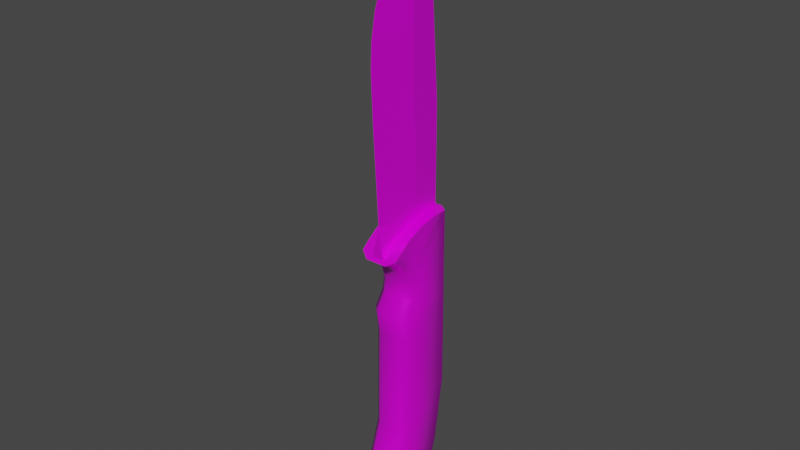 # Source: knife.blend  (saved by Blender 4.1.24; exported with 4.5.12 LTS)
import bpy
from mathutils import Matrix  # noqa: F401  (used for matrix-valued properties, if any)

bpy.ops.wm.read_factory_settings(use_empty=True)
scene = bpy.context.scene
scene.name = 'Scene'

# ---- collections
col_meshes = bpy.data.collections.new('Meshes'); scene.collection.children.link(col_meshes)

# ---- images (referenced by path relative to the original .blend; pixels are not part of the script)
import os
ASSET_DIR = os.environ.get("B2B_ASSET_DIR", "")  # directory of the original .blend (textures are referenced by path, not embedded)
HERE = os.path.dirname(os.path.abspath(__file__))  # packed textures are extracted next to this script under _unpacked/

def load_image(name, relpath, width, height, colorspace="sRGB"):
    """Load a texture the original file referenced (path relative to the .blend, or extracted next to this script)."""
    p = next((c for c in (os.path.join(HERE, relpath), os.path.join(ASSET_DIR, relpath)) if relpath and os.path.exists(c)), "")
    if p:
        img = bpy.data.images.load(p, check_existing=True)
        img.name = name
    else:  # same state as the original file: an image datablock whose file is absent (Cycles renders it pink)
        img = bpy.data.images.new(name, width, height)
        img.source = "FILE"
        img.filepath = "//" + (relpath or name)
    img.colorspace_settings.name = colorspace
    return img
img_knife = load_image('knife', 'knife.png', 1024, 1024, 'sRGB')
img_knife_roughness = load_image('knife_roughness', 'knife_roughness.png', 1024, 1024, 'Non-Color')
img_knife_metall = load_image('knife_metall', 'knife_metall.png', 1024, 1024, 'Non-Color')

# ---- materials (node trees are filled in below, after node groups)
mat_knife = bpy.data.materials.new('knife')
mat_knife.use_transparent_shadow = False

# ---- material node trees
mat_knife.use_nodes = True; mat_knife.node_tree.nodes.clear()
_N = mat_knife.node_tree.nodes; _L = mat_knife.node_tree.links
n0 = _N.new('ShaderNodeBsdfPrincipled'); n0.name = 'Principled BSDF'; n0.location = (16, 302)
n1 = _N.new('ShaderNodeOutputMaterial'); n1.name = 'Material Output'; n1.location = (306, 302)
n2 = _N.new('ShaderNodeTexImage'); n2.name = 'Image Texture'; n2.location = (-478, 498)
n2.image = img_knife
n3 = _N.new('ShaderNodeTexImage'); n3.name = 'Image Texture.001'; n3.location = (-334, 166)
n3.image = img_knife_roughness
n4 = _N.new('ShaderNodeTexImage'); n4.name = 'Image Texture.002'; n4.location = (-736, 184)
n4.image = img_knife_metall
_L.new(n0.outputs[0], n1.inputs[0])
_L.new(n2.outputs[0], n0.inputs[0])
_L.new(n3.outputs[0], n0.inputs[2])
_L.new(n4.outputs[0], n0.inputs[1])
n1.is_active_output = True

# ---- world
world_world = bpy.data.worlds.new('World'); scene.world = world_world
world_world.use_nodes = True; world_world.node_tree.nodes.clear()
_N = world_world.node_tree.nodes; _L = world_world.node_tree.links
n0 = _N.new('ShaderNodeOutputWorld'); n0.name = 'World Output'; n0.location = (300, 300)
n1 = _N.new('ShaderNodeBackground'); n1.name = 'Background'; n1.location = (10, 300)
n1.inputs[0].default_value = (0.05088, 0.05088, 0.05088, 1.0)
_L.new(n1.outputs[0], n0.inputs[0])
n0.is_active_output = True
world_world.color = (0.05088, 0.05088, 0.05088)
world_world.use_sun_shadow = False
world_world.sun_shadow_jitter_overblur = 0.0

# ---- meshes
me_cube = bpy.data.meshes.new('Cube')
me_cube.from_pydata([(-0.00664, -0.01482, 0.04777), (0.00664, -0.01482, 0.04777), (-0.00664, -0.01036, 0.05098), (0.00664, -0.01036, 0.05098), (-0.00664, -0.004475, 0.05337), (0.00664, -0.004475, 0.05337), (-0.00664, 0.001306, 0.05465), (0.00664, 0.001306, 0.05465), (-0.00664, -0.009991, 0.01442), (-0.00375, -0.01235, 0.01442), (-0.00375, 0.009824, -0.009459), (-0.00664, 0.007629, -0.009459), (-0.00664, 0.007461, 0.02282), (-0.00375, 0.009649, 0.02282), (0.00375, -0.01235, 0.01442), (0.00664, -0.009991, 0.01442), (0.00664, 0.007629, -0.009459), (0.00375, 0.009824, -0.009459), (0.00375, 0.009649, 0.02282), (0.00664, 0.007461, 0.02282), (-0.00375, -0.01352, 0.02282), (-0.00664, -0.01116, 0.02282), (0.00664, -0.01116, 0.02282), (0.00375, -0.01352, 0.02282), (-0.00375, -0.009902, 0.02825), (-0.00664, -0.007526, 0.02825), (0.00664, -0.007526, 0.02825), (0.00375, -0.009902, 0.02825), (-0.00375, -0.009376, 0.03275), (-0.00664, -0.006991, 0.03275), (-0.00664, 0.007232, 0.03888), (-0.00375, 0.009415, 0.03888), (0.00664, -0.006991, 0.03275), (0.00375, -0.009376, 0.03275), (0.00375, 0.009415, 0.03888), (0.00664, 0.007232, 0.03888), (-0.00375, -0.01113, 0.03888), (-0.00664, -0.008721, 0.03888), (0.00664, -0.008721, 0.03888), (0.00375, -0.01113, 0.03888), (-0.00375, -0.01466, 0.04241), (-0.00664, -0.01316, 0.04397), (0.00664, -0.01316, 0.04397), (0.00375, -0.01466, 0.04241), (-0.00664, -0.01683, 0.04593), (-0.00375, -0.01855, 0.04436), (0.00375, -0.01855, 0.04436), (0.00664, -0.01683, 0.04593), (-0.00664, -0.01046, -0.02152), (-0.00375, -0.01284, -0.02152), (-0.00375, 0.006248, -0.03267), (-0.00664, 0.004043, -0.03267), (0.00375, -0.01284, -0.02152), (0.00664, -0.01046, -0.02152), (0.00664, 0.004043, -0.03267), (0.00375, 0.006248, -0.03267), (-0.00664, -0.01379, -0.03267), (-0.00375, -0.0162, -0.03267), (0.00375, -0.0162, -0.03267), (0.00664, -0.01379, -0.03267), (-0.00664, -0.01988, -0.04155), (-0.00375, -0.02234, -0.04155), (-0.00375, 0.003678, -0.04155), (-0.00664, 0.001597, -0.04091), (0.00375, -0.02234, -0.04155), (0.00664, -0.01988, -0.04155), (0.00664, 0.001597, -0.04091), (0.00375, 0.003678, -0.04155), (-0.00664, -0.02135, -0.04267), (-0.00375, -0.02358, -0.04271), (0.00664, -0.02135, -0.04267), (0.00375, -0.02358, -0.04271), (-0.00664, -0.0215, -0.04538), (-0.00375, -0.02358, -0.04601), (0.00664, -0.0215, -0.04538), (0.00375, -0.02358, -0.04601), (-0.00375, -0.01713, -0.05021), (0.006563, -0.0001941, -0.04658), (0.00375, -0.01713, -0.05021), (-0.00375, -0.01056, -0.0519), (-0.00664, -0.01037, -0.05005), (-0.00664, -0.00526, -0.05004), (-0.00375, -0.004888, -0.0519), (0.00664, -0.01037, -0.05005), (0.00375, -0.01056, -0.0519), (0.00664, -0.00526, -0.05004), (0.00375, -0.004888, -0.0519), (-0.00375, 0.009415, 0.05465), (-0.00664, 0.007239, 0.05465), (0.00664, 0.007239, 0.05465), (0.00375, 0.009415, 0.05465), (-0.006579, -0.01605, -0.04835), (0.006603, -0.01605, -0.04835), (-0.00375, 0.001518, -0.04819), (0.00375, 0.001518, -0.04819), (-0.006563, -0.0001941, -0.04658), (5.62e-06, -0.01897, 0.08894), (-0.00222, 0.007983, 0.04469), (-0.00222, 0.007983, 0.08894), (0.002231, 0.007983, 0.04469), (0.002231, 0.007983, 0.08894), (5.62e-06, 0.002281, 0.1574), (5.62e-06, -0.01439, 0.1317), (-0.00222, 0.005414, 0.1232), (0.002231, 0.005414, 0.1232), (5.62e-06, -0.01773, 0.1232), (5.62e-06, -0.0197, 0.1061), (5.62e-06, -0.01931, 0.1146), (5.62e-06, -0.0102, 0.1403), (-0.00136, -0.01749, 0.04874), (-0.00222, -0.00269, 0.08894), (0.002231, -0.00269, 0.08894), (0.002231, -0.002691, 0.1317), (-0.00222, -0.003496, 0.1232), (0.002231, -0.003496, 0.1232), (0.002231, -0.00329, 0.1061), (-0.00222, -0.00329, 0.1061), (0.002231, -0.00362, 0.1146), (-0.00222, -0.00362, 0.1146), (-0.00222, -0.00156, 0.1403), (0.002231, -0.00156, 0.1403), (-0.00222, -0.002691, 0.1317), (-0.00222, 0.007983, 0.05981), (0.002231, 0.007983, 0.05981), (0.002231, -0.001452, 0.05981), (-0.00222, -0.001452, 0.05981), (0.001371, -0.01749, 0.04874), (0.001211, -0.01263, 0.05584), (-0.0012, -0.01263, 0.05584), (0.001902, -0.00757, 0.05723), (-0.001891, -0.00757, 0.05723), (-0.00222, -0.01749, 0.04469), (0.002231, -0.01749, 0.04469), (0.002231, -0.006753, 0.05608), (0.002231, -0.01181, 0.05243), (-0.00222, -0.006753, 0.05608), (-0.00222, -0.01181, 0.05243), (5.62e-06, -0.01696, 0.05549)], [], [(10, 17, 55, 50), (15, 19, 22), (14, 9, 49, 52), (16, 19, 15), (16, 15, 53, 54), (30, 29, 37, 88), (12, 21, 25), (9, 14, 23, 20), (10, 13, 18, 17), (24, 27, 33, 28), (20, 23, 27, 24), (22, 19, 26), (18, 13, 31, 34), (12, 25, 29, 30), (28, 33, 39, 36), (34, 31, 87, 90), (56, 51, 63, 60), (12, 8, 21), (8, 12, 11), (50, 55, 67, 62), (52, 49, 57, 58), (54, 53, 59), (54, 59, 65, 66), (58, 57, 61, 64), (73, 72, 91, 76), (64, 61, 69, 71), (70, 71, 75, 74), (62, 67, 94, 93), (78, 76, 79, 84), (89, 90, 87, 88, 6, 7), (82, 86, 84, 79), (0, 1, 3, 2), (48, 51, 56), (2, 3, 5, 4), (4, 5, 7, 6), (40, 43, 46, 45), (44, 45, 46, 47, 1, 0), (36, 39, 43, 40), (13, 10, 11, 12), (19, 16, 17, 18), (23, 14, 15, 22), (9, 20, 21, 8), (27, 23, 22, 26), (20, 24, 25, 21), (24, 28, 29, 25), (31, 13, 12, 30), (26, 32, 33, 27), (35, 19, 18, 34), (32, 38, 39, 33), (37, 29, 28, 36), (43, 39, 38, 42), (36, 40, 41, 37), (42, 47, 46, 43), (44, 41, 40, 45), (14, 52, 53, 15), (55, 17, 16, 54), (8, 48, 49, 9), (51, 11, 10, 50), (52, 58, 59, 53), (57, 49, 48, 56), (56, 60, 61, 57), (65, 59, 58, 64), (54, 66, 67, 55), (63, 51, 50, 62), (64, 71, 70, 65), (69, 61, 60, 68), (69, 68, 72, 73), (73, 75, 71, 69), (66, 77, 94, 67), (82, 79, 80, 81), (84, 86, 85, 83), (82, 81, 95, 93), (85, 86, 94, 77), (34, 90, 89, 35), (30, 88, 87, 31), (8, 11, 51, 48), (74, 75, 78, 92), (75, 73, 76, 78), (83, 92, 78, 84), (79, 76, 91, 80), (86, 82, 93, 94), (62, 93, 95, 63), (60, 91, 72, 68), (60, 63, 80, 91), (95, 81, 80, 63), (65, 70, 74, 92), (65, 92, 83, 66), (85, 77, 66, 83), (26, 19, 35, 32), (32, 35, 89, 38), (1, 47, 42, 3), (2, 41, 44, 0), (7, 5, 38, 89), (4, 6, 88, 37), (4, 37, 41, 2), (3, 42, 38, 5), (125, 110, 98, 122), (122, 98, 100, 123), (108, 120, 101), (114, 104, 112), (118, 107, 105, 113), (117, 104, 114), (111, 100, 115), (110, 96, 106, 116), (115, 100, 104, 117), (116, 106, 107, 118), (100, 98, 103, 104), (104, 103, 101), (121, 102, 108, 119), (112, 104, 101, 120), (113, 105, 102, 121), (103, 113, 121), (102, 112, 120, 108), (103, 121, 119, 101), (98, 116, 118, 103), (106, 115, 117, 107), (98, 110, 116), (96, 111, 115, 106), (107, 117, 114, 105), (103, 118, 113), (105, 114, 112, 102), (123, 100, 111, 124), (101, 119, 108), (123, 124, 133), (135, 125, 122), (109, 97, 131), (99, 126, 132), (126, 109, 131, 132), (97, 109, 136), (136, 135, 122, 97), (97, 122, 123, 99), (99, 123, 133, 134), (134, 133, 129, 127), (129, 133, 124), (125, 135, 130), (135, 136, 128, 130), (96, 129, 124, 111), (110, 125, 130, 96), (99, 134, 126), (134, 127, 137, 126), (136, 109, 137, 128), (126, 137, 109), (128, 137, 96, 130), (127, 129, 96, 137)])
me_cube.polygons.foreach_set('use_smooth', [True] * 144)
_k = set([(0, 2), (0, 44), (1, 3), (1, 47), (2, 4), (3, 5), (4, 6), (5, 7), (6, 88), (7, 89), (44, 45), (45, 46), (46, 47), (87, 88), (87, 90), (89, 90), (96, 106), (96, 137), (97, 99), (97, 122), (97, 131), (98, 103), (98, 122), (99, 123), (99, 132), (100, 104), (100, 123), (101, 103), (101, 104), (101, 108), (101, 119), (101, 120), (102, 105), (102, 108), (105, 107), (106, 107), (109, 126), (109, 131), (109, 136), (109, 137), (110, 116), (110, 125), (111, 115), (111, 124), (112, 114), (112, 120), (113, 118), (113, 121), (114, 117), (115, 117), (116, 118), (119, 121), (124, 129), (124, 133), (125, 130), (125, 135), (126, 132), (126, 134), (126, 137), (127, 129), (127, 137), (128, 130), (128, 137), (131, 132), (133, 134), (135, 136)])
me_cube.attributes.new('sharp_edge', 'BOOLEAN', 'EDGE').data.foreach_set('value', [ (min(e.vertices), max(e.vertices)) in _k for e in me_cube.edges])
_uv = me_cube.uv_layers.new(name='UVMap')
_uv.uv.foreach_set('vector', [0.8631, 0.2651, 0.8132, 0.2651, 0.8129, 0.1094, 0.8628, 0.1095, 0.6606, 0.4344, 0.7753, 0.497, 0.6499, 0.4905, 0.9687, 0.2357, 0.9188, 0.2358, 0.9199, -8.563e-09, 0.9684, -1.131e-08, 0.7875, 0.2796, 0.7753, 0.497, 0.6606, 0.4344, 0.7875, 0.2796, 0.6606, 0.4344, 0.6699, 0.1922, 0.7714, 0.1221, 0.4392, 0.6051, 0.5329, 0.5589, 0.5466, 0.5996, 0.4446, 0.7113, 0.4321, 0.497, 0.5575, 0.4905, 0.5349, 0.5284, 0.9188, 0.2358, 0.9687, 0.2357, 0.9656, 0.2891, 0.9223, 0.2876, 0.8631, 0.2651, 0.8634, 0.4818, 0.8123, 0.4817, 0.8132, 0.2651, 0.9162, 0.332, 0.972, 0.3308, 0.9729, 0.3646, 0.9155, 0.3663, 0.9223, 0.2876, 0.9656, 0.2891, 0.972, 0.3308, 0.9162, 0.332, 0.6499, 0.4905, 0.7753, 0.497, 0.6725, 0.5284, 0.8123, 0.4817, 0.8634, 0.4818, 0.8633, 0.5909, 0.8122, 0.5909, 0.4321, 0.497, 0.5349, 0.5284, 0.5329, 0.5589, 0.4392, 0.6051, 0.9155, 0.3663, 0.9729, 0.3646, 0.9738, 0.4136, 0.9155, 0.4156, 0.8122, 0.5909, 0.8633, 0.5909, 0.8631, 0.6983, 0.8121, 0.6982, 0.5561, 0.1159, 0.436, 0.1221, 0.4496, 0.06571, 0.5941, 0.05401, 0.4321, 0.497, 0.5468, 0.4344, 0.5575, 0.4905, 0.5468, 0.4344, 0.4321, 0.497, 0.4198, 0.2796, 0.8628, 0.1095, 0.8129, 0.1094, 0.8123, 0.04762, 0.8631, 0.04756, 0.7608, 0.8971, 0.7115, 0.8971, 0.7097, 0.8178, 0.7626, 0.8169, 0.7714, 0.1221, 0.6699, 0.1922, 0.6513, 0.1159, 0.7714, 0.1221, 0.6513, 0.1159, 0.6133, 0.05401, 0.7577, 0.06571, 0.7626, 0.8169, 0.7097, 0.8178, 0.7126, 0.7434, 0.76, 0.7433, 0.661, 0.7113, 0.6848, 0.723, 0.6827, 0.7678, 0.6584, 0.765, 0.76, 0.7433, 0.7126, 0.7434, 0.7136, 0.7324, 0.7588, 0.733, 0.7812, 0.7392, 0.7588, 0.733, 0.7609, 0.7113, 0.7848, 0.7203, 0.8631, 0.04756, 0.8123, 0.04762, 0.8118, 0.0002034, 0.8632, 2.553e-08, 0.6094, 0.764, 0.6584, 0.765, 0.6579, 0.809, 0.6094, 0.808, 0.8771, 0.8923, 0.8576, 0.9069, 0.807, 0.9069, 0.7875, 0.8923, 0.7875, 0.8522, 0.8771, 0.8522, 0.6568, 0.8453, 0.6101, 0.8439, 0.6094, 0.808, 0.6579, 0.809, 0.7875, 0.7324, 0.8771, 0.7324, 0.8771, 0.7695, 0.7875, 0.7695, 0.5375, 0.1922, 0.436, 0.1221, 0.5561, 0.1159, 0.7875, 0.7695, 0.8771, 0.7695, 0.8771, 0.8123, 0.7875, 0.8123, 0.7875, 0.8123, 0.8771, 0.8123, 0.8771, 0.8522, 0.7875, 0.8522, 0.9177, 0.4528, 0.9729, 0.4515, 0.9715, 0.4813, 0.921, 0.4833, 0.7875, 0.714, 0.807, 0.6983, 0.8576, 0.6983, 0.8771, 0.714, 0.8771, 0.7324, 0.7875, 0.7324, 0.9155, 0.4156, 0.9738, 0.4136, 0.9729, 0.4515, 0.9177, 0.4528, 0.8634, 0.4818, 0.8631, 0.2651, 0.8876, 0.264, 0.8879, 0.4819, 0.7878, 0.4818, 0.7887, 0.264, 0.8132, 0.2651, 0.8123, 0.4817, 0.9656, 0.2891, 0.9687, 0.2357, 0.9932, 0.2357, 0.9884, 0.2909, 0.9188, 0.2358, 0.9223, 0.2876, 0.8991, 0.2899, 0.8946, 0.2358, 0.972, 0.3308, 0.9656, 0.2891, 0.9884, 0.2909, 0.9976, 0.3328, 0.9223, 0.2876, 0.9162, 0.332, 0.8898, 0.3342, 0.8991, 0.2899, 0.9162, 0.332, 0.9155, 0.3663, 0.8879, 0.3648, 0.8898, 0.3342, 0.8633, 0.5909, 0.8634, 0.4818, 0.8879, 0.4819, 0.8879, 0.5911, 0.9976, 0.3328, 1.0, 0.3627, 0.9729, 0.3646, 0.972, 0.3308, 0.7875, 0.591, 0.7878, 0.4818, 0.8123, 0.4817, 0.8122, 0.5909, 1.0, 0.3627, 0.9995, 0.4058, 0.9738, 0.4136, 0.9729, 0.3646, 0.8895, 0.4084, 0.8879, 0.3648, 0.9155, 0.3663, 0.9155, 0.4156, 0.9729, 0.4515, 0.9738, 0.4136, 0.9995, 0.4058, 0.9976, 0.4514, 0.9155, 0.4156, 0.9177, 0.4528, 0.8927, 0.454, 0.8895, 0.4084, 0.9976, 0.4514, 0.9949, 0.4778, 0.9715, 0.4813, 0.9729, 0.4515, 0.8968, 0.481, 0.8927, 0.454, 0.9177, 0.4528, 0.921, 0.4833, 0.9687, 0.2357, 0.9684, -1.131e-08, 0.9926, 0.0001621, 0.9932, 0.2357, 0.8129, 0.1094, 0.8132, 0.2651, 0.7887, 0.264, 0.7887, 0.1063, 0.8946, 0.2358, 0.8957, 0.0001128, 0.9199, -8.563e-09, 0.9188, 0.2358, 0.8871, 0.1063, 0.8876, 0.264, 0.8631, 0.2651, 0.8628, 0.1095, 0.7608, 0.8971, 0.7626, 0.8169, 0.7875, 0.8238, 0.7855, 0.9023, 0.7097, 0.8178, 0.7115, 0.8971, 0.6871, 0.9023, 0.6848, 0.8246, 0.6848, 0.8246, 0.6885, 0.7513, 0.7126, 0.7434, 0.7097, 0.8178, 0.7838, 0.7512, 0.7875, 0.8238, 0.7626, 0.8169, 0.76, 0.7433, 0.7887, 0.1063, 0.7878, 0.04789, 0.8123, 0.04762, 0.8129, 0.1094, 0.8877, 0.0477, 0.8871, 0.1063, 0.8628, 0.1095, 0.8631, 0.04756, 0.76, 0.7433, 0.7588, 0.733, 0.7812, 0.7392, 0.7838, 0.7512, 0.7136, 0.7324, 0.7126, 0.7434, 0.6885, 0.7513, 0.6911, 0.7393, 0.7136, 0.7324, 0.6911, 0.7393, 0.6875, 0.7205, 0.7112, 0.7117, 0.7112, 0.7117, 0.7609, 0.7113, 0.7588, 0.733, 0.7136, 0.7324, 0.7878, 0.04789, 0.7878, 0.007309, 0.8118, 0.0002034, 0.8123, 0.04762, 0.6568, 0.8453, 0.6579, 0.809, 0.6808, 0.8093, 0.6802, 0.8453, 0.6094, 0.808, 0.6101, 0.8439, 0.5864, 0.8438, 0.5866, 0.8079, 0.6568, 0.8453, 0.6802, 0.8453, 0.6848, 0.8878, 0.6601, 0.8942, 0.5864, 0.8438, 0.6101, 0.8439, 0.6065, 0.8944, 0.5812, 0.8875, 0.8122, 0.5909, 0.8121, 0.6982, 0.7876, 0.6982, 0.7875, 0.591, 0.8879, 0.5911, 0.8876, 0.6983, 0.8631, 0.6983, 0.8633, 0.5909, 0.5468, 0.4344, 0.4198, 0.2796, 0.436, 0.1221, 0.5375, 0.1922, 0.5837, 0.7226, 0.6071, 0.7114, 0.6094, 0.764, 0.5852, 0.7666, 0.6071, 0.7114, 0.661, 0.7113, 0.6584, 0.765, 0.6094, 0.764, 0.5866, 0.8079, 0.5852, 0.7666, 0.6094, 0.764, 0.6094, 0.808, 0.6579, 0.809, 0.6584, 0.765, 0.6827, 0.7678, 0.6808, 0.8093, 0.6101, 0.8439, 0.6568, 0.8453, 0.6601, 0.8942, 0.6065, 0.8944, 0.8631, 0.04756, 0.8632, 2.553e-08, 0.8874, 0.006979, 0.8877, 0.0477, 0.5941, 0.05401, 0.5659, 0.009492, 0.6037, 0.02764, 0.6036, 0.04595, 0.5941, 0.05401, 0.4496, 0.06571, 0.5271, 2.728e-08, 0.5659, 0.009492, 0.4597, 0.02688, 0.4927, 0.001844, 0.5271, 2.728e-08, 0.4496, 0.06571, 0.6133, 0.05401, 0.6038, 0.04595, 0.6037, 0.02764, 0.6415, 0.009494, 0.6133, 0.05401, 0.6415, 0.009494, 0.6803, 1.592e-08, 0.7577, 0.06571, 0.7147, 0.001844, 0.7476, 0.02688, 0.7577, 0.06571, 0.6803, 1.592e-08, 0.6725, 0.5284, 0.7753, 0.497, 0.7682, 0.6051, 0.6745, 0.5589, 0.6745, 0.5589, 0.7682, 0.6051, 0.7628, 0.7113, 0.6608, 0.5996, 0.6166, 0.6573, 0.6037, 0.6443, 0.6291, 0.6324, 0.6456, 0.6805, 0.5618, 0.6805, 0.5783, 0.6324, 0.6037, 0.6443, 0.5908, 0.6573, 0.7229, 0.7093, 0.6844, 0.6986, 0.6608, 0.5996, 0.7628, 0.7113, 0.523, 0.6986, 0.4845, 0.7093, 0.4446, 0.7113, 0.5466, 0.5996, 0.523, 0.6986, 0.5466, 0.5996, 0.5783, 0.6324, 0.5618, 0.6805, 0.6456, 0.6805, 0.6291, 0.6324, 0.6608, 0.5996, 0.6844, 0.6986, 0.2788, 0.1091, 0.2891, 0.3109, 0.2169, 0.3097, 0.2127, 0.1103, 0.2127, 0.1103, 0.2169, 0.3097, 0.1867, 0.3104, 0.1816, 0.111, 0.1037, 0.6763, 0.165, 0.6642, 0.2131, 0.7776, 0.133, 0.5501, 0.1923, 0.5419, 0.1474, 0.6076, 0.2874, 0.4878, 0.3979, 0.4952, 0.3825, 0.5549, 0.2822, 0.5465, 0.1249, 0.4917, 0.1923, 0.5419, 0.133, 0.5501, 0.1147, 0.3151, 0.1867, 0.3104, 0.1206, 0.4329, 0.2891, 0.3109, 0.404, 0.3132, 0.4041, 0.435, 0.2889, 0.4288, 0.1206, 0.4329, 0.1867, 0.3104, 0.1923, 0.5419, 0.1249, 0.4917, 0.2889, 0.4288, 0.4041, 0.435, 0.3979, 0.4952, 0.2874, 0.4878, 0.1867, 0.3104, 0.2169, 0.3097, 0.2226, 0.5412, 0.1923, 0.5419, 0.1923, 0.5419, 0.2226, 0.5412, 0.2131, 0.7776, 0.2706, 0.6047, 0.3537, 0.6136, 0.3175, 0.6711, 0.2557, 0.662, 0.1474, 0.6076, 0.1923, 0.5419, 0.2131, 0.7776, 0.165, 0.6642, 0.2822, 0.5465, 0.3825, 0.5549, 0.3537, 0.6136, 0.2706, 0.6047, 0.2226, 0.5412, 0.2822, 0.5465, 0.2706, 0.6047, 0.06484, 0.6206, 0.1474, 0.6076, 0.165, 0.6642, 0.1037, 0.6763, 0.2226, 0.5412, 0.2706, 0.6047, 0.2557, 0.662, 0.2131, 0.7776, 0.2169, 0.3097, 0.2889, 0.4288, 0.2874, 0.4878, 0.2226, 0.5412, 0.005753, 0.4446, 0.1206, 0.4329, 0.1249, 0.4917, 0.01494, 0.5045, 0.2169, 0.3097, 0.2891, 0.3109, 0.2889, 0.4288, 0.0, 0.323, 0.1147, 0.3151, 0.1206, 0.4329, 0.005753, 0.4446, 0.01494, 0.5045, 0.1249, 0.4917, 0.133, 0.5501, 0.03318, 0.5634, 0.2226, 0.5412, 0.2874, 0.4878, 0.2822, 0.5465, 0.03318, 0.5634, 0.133, 0.5501, 0.1474, 0.6076, 0.06484, 0.6206, 0.1816, 0.111, 0.1867, 0.3104, 0.1147, 0.3151, 0.1154, 0.1129, 0.2131, 0.7776, 0.2557, 0.662, 0.3175, 0.6711, 0.1816, 0.111, 0.1154, 0.1129, 0.07746, 0.0878, 0.3155, 0.08227, 0.2788, 0.1091, 0.2127, 0.1103, 0.3895, 0.02905, 0.2103, 0.00411, 0.389, 2.553e-08, 0.179, 0.004825, 0.0006581, 0.03795, 1.276e-08, 0.008876, 0.4083, 0.03289, 0.3895, 0.02905, 0.389, 2.553e-08, 0.4198, 0.006092, 0.2103, 0.00411, 0.3895, 0.02905, 0.3501, 0.05589, 0.3501, 0.05589, 0.3155, 0.08227, 0.2127, 0.1103, 0.2103, 0.00411, 0.2103, 0.00411, 0.2127, 0.1103, 0.1816, 0.111, 0.179, 0.004825, 0.179, 0.004825, 0.1816, 0.111, 0.07746, 0.0878, 0.04158, 0.06302, 0.04158, 0.06302, 0.07746, 0.0878, 0.07177, 0.09626, 0.03543, 0.08788, 0.07177, 0.09626, 0.07746, 0.0878, 0.1154, 0.1129, 0.2788, 0.1091, 0.3155, 0.08227, 0.3215, 0.09044, 0.3155, 0.08227, 0.3501, 0.05589, 0.3574, 0.08036, 0.3215, 0.09044, 0.0, 0.323, 0.07177, 0.09626, 0.1154, 0.1129, 0.1147, 0.3151, 0.2891, 0.3109, 0.2788, 0.1091, 0.3215, 0.09044, 0.404, 0.3132, 0.179, 0.004825, 0.04158, 0.06302, 0.0006581, 0.03795, 0.04158, 0.06302, 0.03543, 0.08788, 0.003597, 0.08679, 0.0006581, 0.03795, 0.3501, 0.05589, 0.3895, 0.02905, 0.3891, 0.07771, 0.3574, 0.08036, 0.4083, 0.03289, 0.3891, 0.07771, 0.3895, 0.02905, 0.3574, 0.08036, 0.3891, 0.07771, 0.404, 0.3132, 0.3215, 0.09044, 0.03543, 0.08788, 0.07177, 0.09626, 0.0, 0.323, 0.003597, 0.08679])
me_cube.materials.append(mat_knife)
me_cube.update()

# ---- objects
ob_h = bpy.data.objects.new('h', me_cube)

# ---- transforms, parenting, visibility, modifiers, constraints
ob_h.location = (-2.383e-06, -0.0007863, 0.000216)
ob_h.scale = (1.011, 1.011, 1.011)

# ---- collection membership
scene.collection.objects.link(ob_h)

# ---- scene / render settings (as saved in the file)
scene.frame_start = 1; scene.frame_end = 220; scene.frame_set(1)
scene.render.engine = 'BLENDER_EEVEE_NEXT'
scene.render.fps = 60
scene.cycles.sampling_pattern = 'TABULATED_SOBOL'
scene.cycles.use_light_tree = False
scene.eevee.ray_tracing_options.trace_max_roughness = 0.0
scene.view_settings.view_transform = 'Filmic'
bpy.context.view_layer.update()

# ---- added for rendering (the .blend has no active camera and no usable light): camera, sun
cam_auto = bpy.data.cameras.new('AutoCamera')
cam_auto.lens = 50.0
cam_auto.sensor_width = 36.0
cam_auto.clip_end = 1000.0
ob_auto_camera = bpy.data.objects.new('AutoCamera', cam_auto)
scene.collection.objects.link(ob_auto_camera)
ob_auto_camera.location = (0.198723, -0.246212, 0.212556)
ob_auto_camera.rotation_euler = (1.09748, -7.21219e-08, 0.694738)
scene.camera = ob_auto_camera
light_auto_sun = bpy.data.lights.new('AutoSun', 'SUN')
light_auto_sun.energy = 3.0
light_auto_sun.angle = 0.0523599
ob_auto_sun = bpy.data.objects.new('AutoSun', light_auto_sun)
scene.collection.objects.link(ob_auto_sun)
ob_auto_sun.rotation_euler = (0.872665, 0.174533, 0.523599)
bpy.context.view_layer.update()
